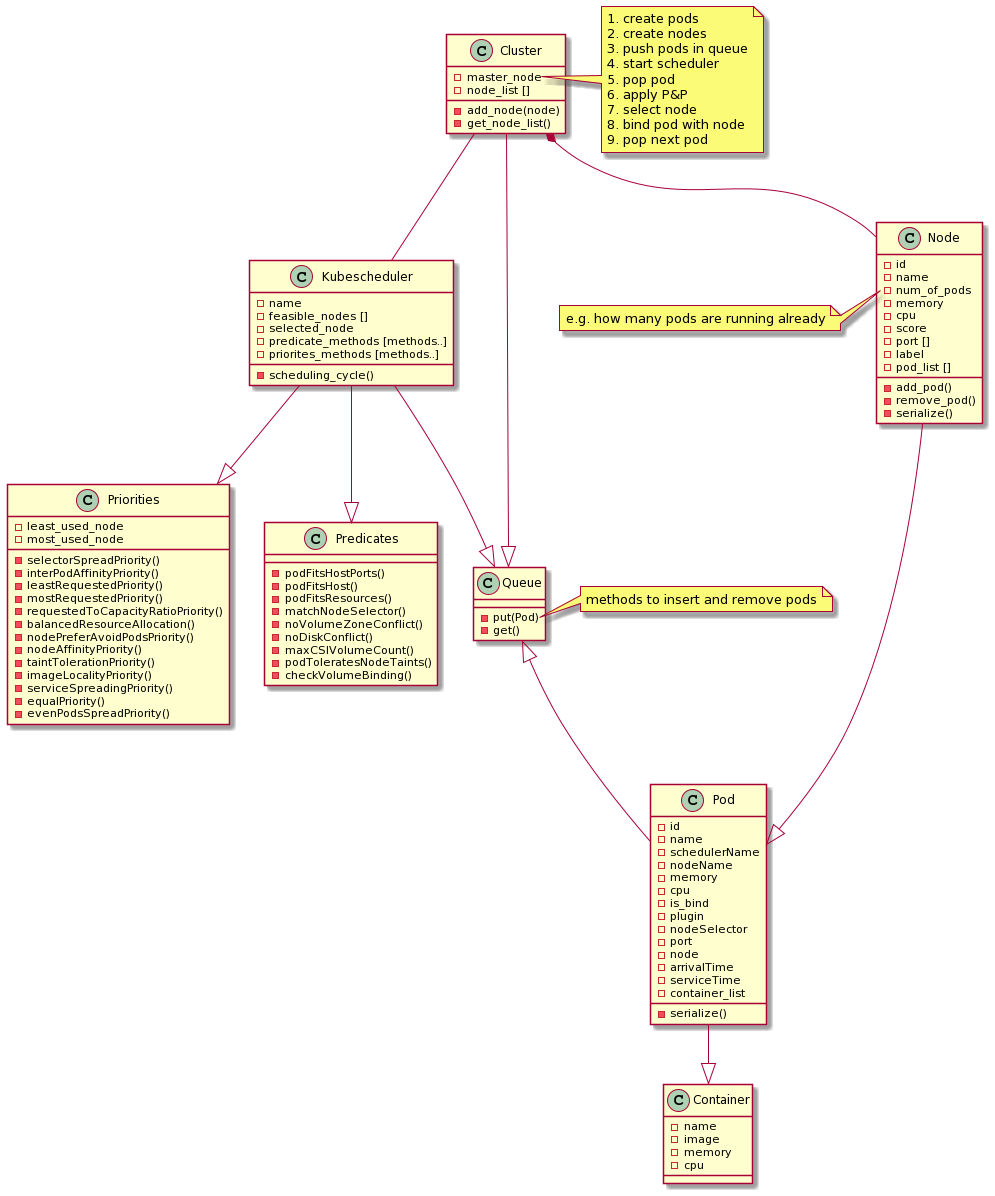

The diagram above was rendered by PlantUML. Its source (embedded in the PNG):
@startuml
class Cluster {
 -master_node
 -node_list []
 -add_node(node)
 -get_node_list()
}

class Container {
 -name
 -image
 -memory
 -cpu
}

class Pod {
 -id
 -name
 -schedulerName
 -nodeName
 -memory
 -cpu
 -is_bind
 -plugin
 -nodeSelector
 -port
 -node
 -arrivalTime
 -serviceTime
 -container_list
 -serialize()
}

class Queue {
 -put(Pod)
 -get()
}
note left of Queue::put
  methods to insert and remove pods
end note

class Kubescheduler {
 -name
 -feasible_nodes []
 -selected_node
 -predicate_methods [methods..]
 -priorites_methods [methods..]
 -scheduling_cycle()
}

class Priorities {
 -least_used_node
 -most_used_node
 -selectorSpreadPriority()
 -interPodAffinityPriority()
 -leastRequestedPriority()
 -mostRequestedPriority()
 -requestedToCapacityRatioPriority()
 -balancedResourceAllocation()
 -nodePreferAvoidPodsPriority()
 -nodeAffinityPriority()
 -taintTolerationPriority()
 -imageLocalityPriority()
 -serviceSpreadingPriority()
 -equalPriority()
 -evenPodsSpreadPriority()
}

class Predicates {
 -podFitsHostPorts()
 -podFitsHost()
 -podFitsResources()
 -matchNodeSelector()
 -noVolumeZoneConflict()
 -noDiskConflict()
 -maxCSIVolumeCount()
 -podToleratesNodeTaints()
 -checkVolumeBinding()
}

class Node {
 -id
 -name
 -num_of_pods
 -memory
 -cpu
 -score
 -port []
 -label
 -pod_list []
 -add_pod()
 -remove_pod()
 -serialize()
}
note left of Node::num_of_pods
  e.g. how many pods are running already
end note

note right of Cluster::master_node
  1. create pods
  2. create nodes
  3. push pods in queue
  4. start scheduler
  5. pop pod
  6. apply P&P
  7. select node
  8. bind pod with node
  9. pop next pod
end note

Queue ^-- Pod
Pod --^ Container
Cluster --^ Queue
Kubescheduler --^ Queue
Kubescheduler --^ Priorities
Kubescheduler --^ Predicates
Cluster -- Kubescheduler
Cluster *-- Node
Node --^ Pod
@enduml